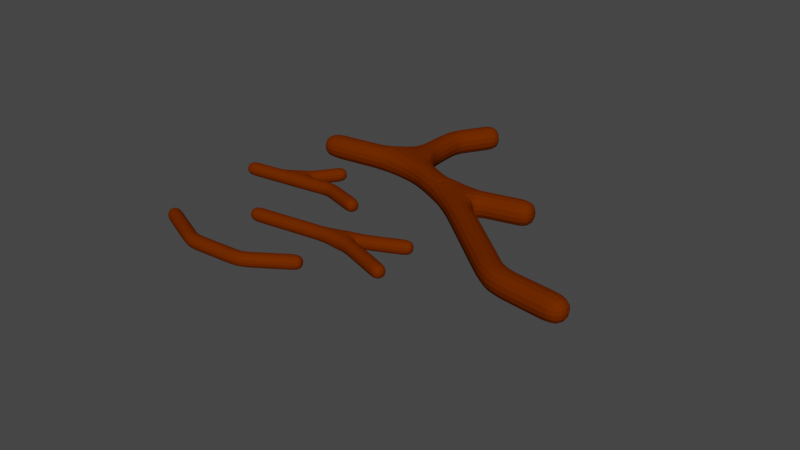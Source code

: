 # Source: RUTS.blend  (saved by Blender 3.4.6; exported with 4.5.12 LTS)
import bpy
from mathutils import Matrix  # noqa: F401  (used for matrix-valued properties, if any)

bpy.ops.wm.read_factory_settings(use_empty=True)
scene = bpy.context.scene
scene.name = 'Scene'

# ---- collections
col_collection = bpy.data.collections.new('Collection'); scene.collection.children.link(col_collection)

# ---- materials (node trees are filled in below, after node groups)
mat_material = bpy.data.materials.new('Material')
mat_material.alpha_threshold = 0.0
mat_material.use_transparent_shadow = False
mat_material.roughness = 0.5
mat_material.line_color = (0.0, 0.0, 0.0, 1.0)

# ---- material node trees
mat_material.use_nodes = True; mat_material.node_tree.nodes.clear()
_N = mat_material.node_tree.nodes; _L = mat_material.node_tree.links
n0 = _N.new('ShaderNodeOutputMaterial'); n0.name = 'Material Output'; n0.location = (300, 300)
n1 = _N.new('ShaderNodeBsdfPrincipled'); n1.name = 'Principled BSDF'; n1.location = (10, 300)
n1.distribution = 'GGX'
n1.subsurface_method = 'RANDOM_WALK_SKIN'
n1.inputs[0].default_value = (0.1439, 0.02264, 0.0, 1.0)
n1.inputs[2].default_value = 1.0
n1.inputs[3].default_value = 1.45
n1.inputs[13].default_value = 0.0
n1.inputs[27].default_value = (0.0, 0.0, 0.0, 1.0)
n1.inputs[28].default_value = 1.0
_L.new(n1.outputs[0], n0.inputs[0])
n0.is_active_output = True

# ---- world
world_world = bpy.data.worlds.new('World'); scene.world = world_world
world_world.use_nodes = True; world_world.node_tree.nodes.clear()
_N = world_world.node_tree.nodes; _L = world_world.node_tree.links
n0 = _N.new('ShaderNodeOutputWorld'); n0.name = 'World Output'; n0.location = (300, 300)
n1 = _N.new('ShaderNodeBackground'); n1.name = 'Background'; n1.location = (10, 300)
n1.inputs[0].default_value = (0.05088, 0.05088, 0.05088, 1.0)
_L.new(n1.outputs[0], n0.inputs[0])
n0.is_active_output = True
world_world.color = (0.05088, 0.05088, 0.05088)
world_world.use_sun_shadow = False
world_world.sun_shadow_jitter_overblur = 0.0

# ---- meshes
me_cube = bpy.data.meshes.new('Cube')
me_cube.from_pydata([(0.0, 0.0, 0.0), (4.975, -0.02625, 0.0), (3.432, -0.4069, 0.0), (1.969, 0.2625, 0.0), (5.692, -2.271, 0.0), (7.148, -2.448, 0.0), (1.914, 1.596, 0.0), (2.432, 2.454, 0.0)], [(2, 1), (3, 2), (0, 3), (2, 4), (4, 5), (3, 6), (6, 7)], [])
_uv = me_cube.uv_layers.new(name='UVMap')
_uv.uv.foreach_set('vector', [])
me_cube.materials.append(mat_material)
me_cube.use_mirror_vertex_groups = False
me_cube.update()
me_cube_001 = bpy.data.meshes.new('Cube.001')
me_cube_001.from_pydata([(0.6934, -3.935, 0.0), (6.24, -3.667, 0.0), (4.646, -4.723, 0.0), (2.697, -4.834, 0.0), (0.5374, -7.574, 0.0), (6.084, -7.843, 0.0), (4.49, -6.786, 0.0), (2.541, -6.675, 0.0), (4.998, -4.476, 0.0), (6.76, -4.938, 0.0)], [(2, 1), (3, 2), (0, 3), (6, 5), (7, 6), (4, 7), (8, 9)], [])
_uv = me_cube_001.uv_layers.new(name='UVMap')
_uv.uv.foreach_set('vector', [])
me_cube_001.materials.append(mat_material)
me_cube_001.use_mirror_vertex_groups = False
me_cube_001.update()
me_cube_002 = bpy.data.meshes.new('Cube.002')
me_cube_002.from_pydata([(0.0, 0.0, 0.0), (4.975, -0.02625, 0.0), (3.415, 0.4599, 0.0), (1.969, 0.2625, 0.0), (3.016, 1.767, 0.0)], [(2, 1), (3, 2), (0, 3), (3, 4)], [])
_uv = me_cube_002.uv_layers.new(name='UVMap')
_uv.uv.foreach_set('vector', [])
me_cube_002.materials.append(mat_material)
me_cube_002.use_mirror_vertex_groups = False
me_cube_002.update()
me_cube_003 = bpy.data.meshes.new('Cube.003')
me_cube_003.from_pydata([(2.652, -2.375, 0.0), (8.164, -0.945, 0.0), (6.067, -1.915, 0.0), (4.621, -2.112, 0.0), (8.437, -2.753, 0.0)], [(2, 1), (3, 2), (0, 3), (2, 4)], [])
_uv = me_cube_003.uv_layers.new(name='UVMap')
_uv.uv.foreach_set('vector', [])
me_cube_003.materials.append(mat_material)
me_cube_003.use_mirror_vertex_groups = False
me_cube_003.update()

# ---- objects
ob_cube = bpy.data.objects.new('Cube', me_cube)
ob_cube_001 = bpy.data.objects.new('Cube.001', me_cube_001)
ob_cube_002 = bpy.data.objects.new('Cube.002', me_cube_002)
ob_cube_003 = bpy.data.objects.new('Cube.003', me_cube_003)

# ---- transforms, parenting, visibility, modifiers, constraints
ob_cube.location = (0.0, 0.0, 0.0)
ob_cube.lock_rotations_4d = False
ob_cube.empty_display_type = 'ARROWS'
ob_cube.lineart.crease_threshold = 0.0
_m = ob_cube.modifiers.new('Skin', 'SKIN')
_m = ob_cube.modifiers.new('Subdivision', 'SUBSURF')
ob_cube_001.location = (-0.3308, -1.777, 0.0)
ob_cube_001.scale = (0.5452, 0.5452, 0.5452)
ob_cube_001.lock_rotations_4d = False
ob_cube_001.empty_display_type = 'ARROWS'
ob_cube_001.lineart.crease_threshold = 0.0
_m = ob_cube_001.modifiers.new('Skin', 'SKIN')
_m = ob_cube_001.modifiers.new('Subdivision', 'SUBSURF')
ob_cube_002.location = (-0.3308, -1.777, 0.0)
ob_cube_002.scale = (0.5452, 0.5452, 0.5452)
ob_cube_002.lock_rotations_4d = False
ob_cube_002.empty_display_type = 'ARROWS'
ob_cube_002.lineart.crease_threshold = 0.0
_m = ob_cube_002.modifiers.new('Skin', 'SKIN')
_m = ob_cube_002.modifiers.new('Subdivision', 'SUBSURF')
ob_cube_003.location = (-0.3308, -1.777, 0.0)
ob_cube_003.scale = (0.5452, 0.5452, 0.5452)
ob_cube_003.lock_rotations_4d = False
ob_cube_003.empty_display_type = 'ARROWS'
ob_cube_003.lineart.crease_threshold = 0.0
_m = ob_cube_003.modifiers.new('Skin', 'SKIN')
_m = ob_cube_003.modifiers.new('Subdivision', 'SUBSURF')

# ---- collection membership
col_collection.objects.link(ob_cube)
col_collection.objects.link(ob_cube_001)
col_collection.objects.link(ob_cube_002)
col_collection.objects.link(ob_cube_003)

# ---- scene / render settings (as saved in the file)
scene.frame_start = 1; scene.frame_end = 250; scene.frame_set(1)
scene.render.engine = 'BLENDER_EEVEE_NEXT'
scene.cycles.sampling_pattern = 'TABULATED_SOBOL'
scene.cycles.use_light_tree = False
scene.view_settings.view_transform = 'Filmic'
bpy.context.view_layer.update()

# ---- added for rendering (the .blend has no active camera and no usable light): camera, sun
cam_auto = bpy.data.cameras.new('AutoCamera')
cam_auto.lens = 50.0
cam_auto.sensor_width = 36.0
cam_auto.clip_end = 1000.0
ob_auto_camera = bpy.data.objects.new('AutoCamera', cam_auto)
scene.collection.objects.link(ob_auto_camera)
ob_auto_camera.location = (14.1171, -14.6597, 8.57457)
ob_auto_camera.rotation_euler = (1.09748, -7.21219e-08, 0.694738)
scene.camera = ob_auto_camera
light_auto_sun = bpy.data.lights.new('AutoSun', 'SUN')
light_auto_sun.energy = 3.0
light_auto_sun.angle = 0.0523599
ob_auto_sun = bpy.data.objects.new('AutoSun', light_auto_sun)
scene.collection.objects.link(ob_auto_sun)
ob_auto_sun.rotation_euler = (0.872665, 0.174533, 0.523599)
bpy.context.view_layer.update()
